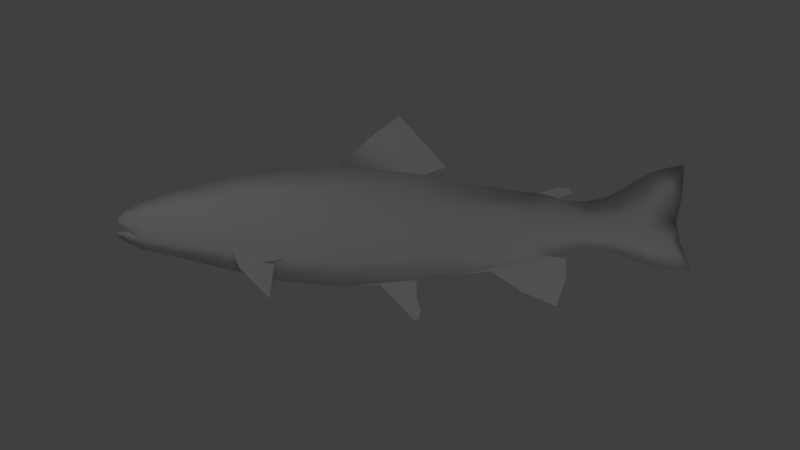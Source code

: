 # Source: trout_04.blend  (saved by Blender 2.71.0; exported with 4.5.12 LTS)
import bpy
from mathutils import Matrix  # noqa: F401  (used for matrix-valued properties, if any)

bpy.ops.wm.read_factory_settings(use_empty=True)
scene = bpy.context.scene
scene.name = 'Scene'

# ---- collections
col_collection_1 = bpy.data.collections.new('Collection 1'); scene.collection.children.link(col_collection_1)

# ---- materials (node trees are filled in below, after node groups)
mat_trout_mat = bpy.data.materials.new('trout_mat')
mat_trout_mat.alpha_threshold = 0.0
mat_trout_mat.use_transparent_shadow = False
mat_trout_mat.roughness = 0.5
mat_trout_mat.specular_intensity = 0.1439
mat_trout_mat.line_color = (0.0, 0.0, 0.0, 1.0)

# ---- material node trees

# ---- world
world_world = bpy.data.worlds.new('World'); scene.world = world_world
world_world.color = (0.05088, 0.05088, 0.05088)
world_world.use_sun_shadow = False
world_world.sun_shadow_jitter_overblur = 0.0
world_world.cycles.sampling_method = 'MANUAL'
world_world.cycles.sample_map_resolution = 256

# ---- cameras
cam_camera = bpy.data.cameras.new('Camera')
cam_camera.clip_end = 100.0
cam_camera.lens = 35.0
cam_camera.sensor_width = 32.0
cam_camera.sensor_height = 18.0
cam_camera.dof.focus_distance = 0.0
cam_camera.dof.aperture_fstop = 128.0

# ---- lights
light_point_001 = bpy.data.lights.new('Point.001', 'POINT')
light_point_001.transmission_factor = 0.0
light_point_001.energy = 100.0
light_point_001.shadow_buffer_clip_start = 0.5
light_point_001.shadow_soft_size = 0.1
light_point_001.shadow_maximum_resolution = 0.006
light_point_001.use_absolute_resolution = True
light_point_001.cycles.use_multiple_importance_sampling = False
light_point = bpy.data.lights.new('Point', 'POINT')
light_point.transmission_factor = 0.0
light_point.energy = 100.0
light_point.shadow_buffer_clip_start = 0.5
light_point.shadow_soft_size = 0.1
light_point.shadow_maximum_resolution = 0.006
light_point.use_absolute_resolution = True
light_point.cycles.use_multiple_importance_sampling = False

# ---- meshes
me_plane = bpy.data.meshes.new('Plane')
me_plane.from_pydata([(3.872, -0.235, 0.06515), (2.674, -0.2076, 0.1276), (0.392, -0.4817, 0.2689), (2.226, -0.2717, 0.1552), (3.13, -0.1756, 0.09993), (3.47, -0.2005, 0.0792), (-3.864, -0.2985, 0.1676), (-2.845, -0.4418, 0.1929), (-1.918, -0.5516, 0.2689), (-1.048, -0.5907, 0.2689), (-4.793, 0.08953, 0.07332), (-4.675, 0.1471, 0.08892), (-4.373, 0.2241, 0.1221), (-3.866, 0.3221, 0.1676), (-2.838, 0.4806, 0.1929), (-1.909, 0.5751, 0.2689), (4.232, -0.2971, 0.054), (3.879, 0.134, 0.06515), (3.489, 0.094, 0.0792), (3.146, 0.1082, 0.09993), (2.69, 0.1296, 0.1276), (2.236, 0.2064, 0.1552), (0.3988, 0.3786, 0.2689), (-4.857, -0.09466, -3.457e-06), (-4.797, -0.1175, 0.05494), (-4.64, -0.111, 0.0926), (-1.054, 0.5566, 0.2689), (-4.786, -0.002978, 0.07798), (-4.68, -0.06627, 0.0976), (-4.377, -0.227, 0.1221), (-4.855, 0.05783, -3.457e-06), (-4.861, -0.1562, -3.457e-06), (-4.799, 0.182, -3.457e-06), (-4.796, -0.2299, -3.457e-06), (-4.671, 0.2863, -3.457e-06), (-4.676, -0.306, -3.457e-06), (-4.37, 0.4306, -3.457e-06), (-4.379, -0.4303, -3.457e-06), (-3.869, 0.6069, -3.457e-06), (-3.862, -0.5385, -3.457e-06), (-2.824, 0.8667, -3.457e-06), (-2.852, -0.781, -3.457e-06), (-1.889, 0.9821, -3.457e-06), (-1.928, -0.9772, -3.457e-06), (4.839, 0.5328, -3.457e-06), (4.577, 0.6438, 0.054), (4.791, -0.2756, -3.457e-06), (4.634, -0.3623, 0.054), (4.739, 0.05345, -3.457e-06), (4.222, 0.2584, 0.054), (4.873, 1.026, -3.457e-06), (4.991, -0.7784, -3.457e-06), (4.515, 0.9679, -3.457e-06), (4.616, -0.7553, -3.457e-06), (4.204, 0.8524, -3.457e-06), (4.241, -0.6802, -3.457e-06), (3.892, 0.6677, -3.457e-06), (3.866, -0.5359, -3.457e-06), (3.528, 0.4656, -3.457e-06), (3.45, -0.4089, -3.457e-06), (3.176, 0.4021, -3.457e-06), (3.115, -0.3801, -3.457e-06), (2.72, 0.4368, -3.457e-06), (2.659, -0.4493, -3.457e-06), (2.256, 0.5545, -3.457e-06), (2.216, -0.5955, -3.457e-06), (0.4126, 0.8228, -3.457e-06), (-1.066, 1.015, -3.457e-06), (0.3851, -0.9084, -3.457e-06), (-1.041, -1.041, -3.457e-06), (0.3954, -0.04478, 0.3359), (-3.865, -0.001692, 0.1903), (2.231, -0.03262, 0.1967), (3.875, -0.05051, 0.08506), (-2.841, 0.0148, 0.2739), (3.138, -0.03367, 0.1198), (-1.914, 0.008352, 0.3499), (-4.789, 0.04328, 0.07866), (-4.677, 0.04042, 0.0924), (-4.375, -0.001488, 0.1448), (-1.051, -0.0158, 0.3499), (3.479, -0.05323, 0.09911), (2.682, -0.03901, 0.1475), (4.227, -0.01933, 0.054), (3.872, -0.235, -0.06515), (2.674, -0.2076, -0.1276), (0.392, -0.4817, -0.2689), (2.226, -0.2717, -0.1552), (3.13, -0.1756, -0.09993), (3.47, -0.2005, -0.0792), (-3.864, -0.2985, -0.1676), (-2.845, -0.4418, -0.1929), (-1.918, -0.5516, -0.2689), (-1.048, -0.5907, -0.2689), (-4.793, 0.08953, -0.07333), (-4.675, 0.1471, -0.08893), (-4.373, 0.2241, -0.1221), (-3.866, 0.3221, -0.1676), (-2.838, 0.4806, -0.1929), (-1.909, 0.5751, -0.2689), (4.232, -0.2971, -0.05401), (3.879, 0.134, -0.06515), (3.489, 0.094, -0.0792), (3.146, 0.1082, -0.09993), (2.69, 0.1296, -0.1276), (2.236, 0.2064, -0.1552), (0.3988, 0.3786, -0.2689), (-4.797, -0.1175, -0.05494), (-4.64, -0.111, -0.09261), (-1.054, 0.5566, -0.2689), (-4.786, -0.002978, -0.07799), (-4.68, -0.06627, -0.0976), (-4.377, -0.227, -0.1221), (4.577, 0.6438, -0.05401), (4.634, -0.3623, -0.05401), (4.222, 0.2584, -0.05401), (0.3954, -0.04478, -0.3359), (-3.865, -0.001692, -0.1903), (2.231, -0.03262, -0.1967), (3.875, -0.05051, -0.08507), (-2.841, 0.0148, -0.2739), (3.138, -0.03367, -0.1198), (-1.914, 0.008352, -0.3499), (-4.789, 0.04328, -0.07867), (-4.677, 0.04042, -0.0924), (-4.375, -0.001488, -0.1448), (-1.051, -0.0158, -0.3499), (3.479, -0.05323, -0.09912), (2.682, -0.03901, -0.1475), (4.227, -0.01933, -0.05401), (0.4645, 0.8811, -3.457e-06), (-0.4351, 1.561, -3.457e-06), (0.7971, 0.9892, -3.457e-06), (-0.008151, 1.869, -3.457e-06), (2.563, -0.5358, -3.457e-06), (2.216, -0.6887, -3.457e-06), (1.559, -0.7953, -3.457e-06), (2.845, -0.5757, -3.457e-06), (2.848, -0.9082, -3.457e-06), (2.105, -1.155, -3.457e-06), (2.676, -1.391, -3.457e-06), (-2.712, -0.7296, 0.1929), (-2.315, -0.6406, 0.2309), (-2.712, -0.7296, -0.1929), (-2.315, -0.6406, -0.2309), (-2.209, -1.239, 0.1929), (-2.118, -0.6516, 0.2689), (-2.209, -1.239, -0.1929), (-2.118, -0.6516, -0.2689), (0.277, -0.9611, -3.458e-06), (-0.3401, -1.025, -3.457e-06), (0.2852, -1.242, -0.002368), (0.2475, -1.637, -3.472e-06), (0.3491, -1.443, -3.47e-06), (0.3306, -1.604, -3.471e-06), (2.748, 0.4783, -3.457e-06), (2.431, 0.5629, -3.457e-06), (2.864, 0.5088, -3.457e-06), (2.719, 0.6488, -3.457e-06), (2.958, 0.556, -3.457e-06), (2.905, 0.6266, -3.457e-06)], [], [(69, 68, 9), (79, 12, 11), (41, 7, 39), (81, 5, 73), (82, 1, 4), (70, 2, 3), (80, 70, 22), (76, 15, 14), (37, 29, 35), (80, 26, 76), (43, 8, 41), (33, 24, 31), (62, 20, 19), (54, 49, 45), (49, 83, 48), (12, 36, 34), (15, 42, 40), (72, 3, 1), (0, 57, 16), (69, 9, 43), (75, 4, 5), (11, 34, 32), (58, 18, 17), (64, 21, 62), (45, 49, 48), (60, 19, 18), (56, 17, 49), (52, 54, 45), (2, 68, 65), (26, 22, 66), (78, 11, 10), (78, 79, 11), (14, 40, 38), (74, 14, 13), (73, 0, 83), (5, 59, 0), (4, 61, 59), (1, 63, 61), (3, 65, 63), (10, 32, 30), (39, 6, 37), (71, 13, 12), (13, 38, 36), (35, 25, 33), (26, 67, 42), (66, 22, 64), (29, 79, 28), (18, 81, 73), (20, 82, 75), (22, 70, 21), (9, 2, 80), (8, 76, 7), (9, 80, 8), (83, 16, 47), (21, 72, 20), (19, 75, 81), (28, 78, 27), (68, 2, 9), (7, 74, 6), (17, 73, 83), (6, 71, 29), (77, 10, 30), (27, 77, 30), (7, 6, 39), (5, 0, 73), (75, 82, 4), (72, 70, 3), (26, 80, 22), (74, 76, 14), (29, 25, 35), (47, 16, 55), (26, 15, 76), (8, 7, 41), (24, 23, 31), (60, 62, 19), (11, 12, 34), (14, 15, 40), (82, 72, 1), (57, 55, 16), (9, 8, 43), (81, 75, 5), (10, 11, 32), (56, 58, 17), (21, 20, 62), (44, 45, 48), (58, 60, 18), (54, 56, 49), (51, 46, 47), (3, 2, 65), (67, 26, 66), (77, 78, 10), (13, 14, 38), (71, 74, 13), (0, 16, 83), (59, 57, 0), (5, 4, 59), (4, 1, 61), (1, 3, 63), (6, 29, 37), (79, 71, 12), (12, 13, 36), (25, 24, 33), (15, 26, 42), (50, 45, 44), (22, 21, 64), (79, 78, 28), (17, 18, 73), (19, 20, 75), (70, 72, 21), (2, 70, 80), (76, 74, 7), (80, 76, 8), (48, 83, 47), (46, 48, 47), (72, 82, 20), (18, 19, 81), (78, 77, 27), (74, 71, 6), (49, 17, 83), (71, 79, 29), (53, 51, 47), (53, 47, 55), (50, 52, 45), (69, 43, 93), (125, 95, 96), (98, 40, 99), (127, 119, 89), (128, 88, 85), (116, 87, 86), (126, 106, 116), (122, 98, 99), (97, 36, 38), (126, 122, 109), (99, 42, 109), (94, 30, 32), (106, 64, 105), (96, 34, 36), (43, 41, 92), (118, 85, 87), (53, 114, 51), (93, 43, 92), (121, 89, 88), (95, 32, 34), (58, 102, 60), (87, 63, 65), (105, 62, 104), (109, 42, 67), (60, 103, 62), (58, 101, 102), (86, 65, 68), (87, 65, 86), (124, 94, 95), (124, 95, 125), (41, 39, 91), (120, 97, 98), (119, 129, 84), (46, 114, 48), (89, 59, 88), (85, 61, 63), (88, 61, 85), (37, 35, 112), (98, 38, 40), (117, 96, 97), (90, 37, 112), (35, 33, 108), (91, 39, 90), (109, 66, 106), (112, 111, 125), (102, 119, 127), (104, 121, 128), (106, 105, 116), (93, 126, 86), (92, 91, 122), (93, 92, 126), (129, 114, 100), (105, 104, 118), (103, 127, 121), (111, 110, 124), (69, 93, 68), (91, 90, 120), (101, 129, 119), (90, 112, 117), (97, 38, 98), (89, 119, 84), (121, 88, 128), (118, 87, 116), (109, 106, 126), (120, 98, 122), (108, 33, 107), (54, 113, 115), (109, 122, 99), (99, 40, 42), (110, 30, 123), (62, 103, 104), (94, 32, 95), (96, 36, 97), (128, 85, 118), (57, 100, 55), (92, 41, 91), (127, 89, 121), (112, 35, 108), (56, 101, 58), (64, 62, 105), (52, 113, 54), (60, 102, 103), (54, 115, 56), (51, 114, 46), (68, 93, 86), (67, 66, 109), (123, 94, 124), (39, 37, 90), (117, 97, 120), (84, 129, 100), (59, 84, 57), (50, 113, 52), (114, 55, 100), (84, 100, 57), (125, 96, 117), (95, 34, 96), (33, 31, 107), (123, 30, 94), (50, 44, 113), (66, 64, 106), (125, 111, 124), (101, 119, 102), (103, 121, 104), (116, 105, 118), (86, 126, 116), (122, 91, 120), (126, 92, 122), (44, 48, 113), (113, 48, 115), (118, 104, 128), (102, 127, 103), (124, 110, 123), (120, 90, 117), (115, 129, 101), (117, 112, 125), (115, 48, 129), (53, 55, 114), (56, 115, 101), (89, 84, 59), (107, 31, 23), (85, 63, 87), (88, 59, 61), (48, 114, 129), (67, 66, 130), (131, 130, 132), (68, 136, 135), (63, 65, 135), (136, 139, 138), (135, 138, 137), (138, 139, 140), (143, 144, 148), (141, 146, 142), (69, 150, 149), (149, 150, 152), (151, 152, 154), (64, 62, 155), (156, 155, 157), (158, 157, 159), (131, 67, 130), (133, 131, 132), (65, 68, 135), (134, 63, 135), (135, 136, 138), (134, 135, 137), (144, 92, 91), (147, 143, 148), (145, 146, 141), (68, 69, 149), (151, 149, 152), (153, 151, 154), (156, 64, 155), (158, 156, 157), (160, 158, 159), (142, 8, 7), (144, 143, 91), (141, 142, 7), (112, 108, 29), (29, 108, 25), (24, 25, 108), (108, 107, 24), (24, 107, 23), (112, 29, 111), (29, 28, 111), (111, 28, 110), (28, 27, 110), (27, 30, 110)])
me_plane.polygons.foreach_set('use_smooth', [True] * 289)
_uv = me_plane.uv_layers.new(name='UVMap')
_uv.uv.foreach_set('vector', [0.3862, 0.4459, 0.5287, 0.4589, 0.3857, 0.5002, 0.05361, 0.5503, 0.05381, 0.5716, 0.02368, 0.5652, 0.2056, 0.4722, 0.2063, 0.513, 0.1048, 0.4966, 0.8377, 0.544, 0.8367, 0.5321, 0.8773, 0.544, 0.7581, 0.5453, 0.7573, 0.5317, 0.8029, 0.5342, 0.5298, 0.5452, 0.5294, 0.5091, 0.7125, 0.5266, 0.3855, 0.5483, 0.5298, 0.5452, 0.5302, 0.5812, 0.2993, 0.5509, 0.2999, 0.598, 0.2071, 0.5903, 0.05315, 0.5075, 0.05341, 0.5289, 0.02356, 0.5199, 0.3855, 0.5483, 0.3853, 0.5964, 0.2993, 0.5509, 0.2977, 0.4525, 0.2988, 0.5037, 0.2056, 0.4722, 0.01157, 0.5275, 0.01151, 0.5387, 0.005085, 0.5349, 0.762, 0.5928, 0.7589, 0.559, 0.8044, 0.5572, 0.9102, 0.6341, 0.9119, 0.5748, 0.9475, 0.6132, 0.9119, 0.5748, 0.9124, 0.547, 0.9634, 0.5542, 0.05381, 0.5716, 0.05418, 0.5934, 0.02415, 0.579, 0.2999, 0.598, 0.3019, 0.6481, 0.2086, 0.6367, 0.7131, 0.5459, 0.7125, 0.5266, 0.7573, 0.5317, 0.8769, 0.5256, 0.8762, 0.4955, 0.9128, 0.5193, 0.3862, 0.4459, 0.3857, 0.5002, 0.2977, 0.4525, 0.8036, 0.5457, 0.8029, 0.5342, 0.8367, 0.5321, 0.02368, 0.5652, 0.02415, 0.579, 0.01132, 0.5687, 0.8427, 0.5956, 0.8387, 0.556, 0.8776, 0.5624, 0.7157, 0.6047, 0.7136, 0.5653, 0.762, 0.5928, 0.9475, 0.6132, 0.9119, 0.5748, 0.9634, 0.5542, 0.8075, 0.5893, 0.8044, 0.5572, 0.8387, 0.556, 0.879, 0.6157, 0.8776, 0.5624, 0.9119, 0.5748, 0.9413, 0.6455, 0.9102, 0.6341, 0.9475, 0.6132, 0.5294, 0.5091, 0.5287, 0.4589, 0.7115, 0.4899, 0.3853, 0.5964, 0.5302, 0.5812, 0.5317, 0.6318, 0.02344, 0.5545, 0.02368, 0.5652, 0.01195, 0.5594, 0.02344, 0.5545, 0.05361, 0.5503, 0.02368, 0.5652, 0.2071, 0.5903, 0.2086, 0.6367, 0.1042, 0.6109, 0.2067, 0.5516, 0.2071, 0.5903, 0.1045, 0.5767, 0.8773, 0.544, 0.8769, 0.5256, 0.9124, 0.547, 0.8367, 0.5321, 0.8347, 0.5083, 0.8769, 0.5256, 0.8029, 0.5342, 0.8013, 0.5112, 0.8347, 0.5083, 0.7573, 0.5317, 0.7558, 0.5044, 0.8013, 0.5112, 0.7125, 0.5266, 0.7115, 0.4899, 0.7558, 0.5044, 0.01195, 0.5594, 0.01132, 0.5687, 0.005711, 0.5563, 0.1048, 0.4966, 0.1046, 0.5237, 0.05315, 0.5075, 0.1046, 0.5502, 0.1045, 0.5767, 0.05381, 0.5716, 0.1045, 0.5767, 0.1042, 0.6109, 0.05418, 0.5934, 0.02356, 0.5199, 0.0272, 0.5394, 0.01157, 0.5275, 0.3853, 0.5964, 0.3841, 0.6512, 0.3019, 0.6481, 0.5317, 0.6318, 0.5302, 0.5812, 0.7157, 0.6047, 0.05341, 0.5289, 0.05361, 0.5503, 0.0232, 0.5439, 0.8387, 0.556, 0.8377, 0.544, 0.8773, 0.544, 0.7589, 0.559, 0.7581, 0.5453, 0.8036, 0.5457, 0.5302, 0.5812, 0.5298, 0.5452, 0.7136, 0.5653, 0.3857, 0.5002, 0.5294, 0.5091, 0.3855, 0.5483, 0.2988, 0.5037, 0.2993, 0.5509, 0.2063, 0.513, 0.3857, 0.5002, 0.3855, 0.5483, 0.2988, 0.5037, 0.9124, 0.547, 0.9128, 0.5193, 0.9529, 0.5127, 0.7136, 0.5653, 0.7131, 0.5459, 0.7589, 0.559, 0.8044, 0.5572, 0.8036, 0.5457, 0.8377, 0.544, 0.0232, 0.5439, 0.02344, 0.5545, 0.01257, 0.5502, 0.5287, 0.4589, 0.5294, 0.5091, 0.3857, 0.5002, 0.2063, 0.513, 0.2067, 0.5516, 0.1046, 0.5237, 0.8776, 0.5624, 0.8773, 0.544, 0.9124, 0.547, 0.1046, 0.5237, 0.1046, 0.5502, 0.05341, 0.5289, 0.01226, 0.5548, 0.01195, 0.5594, 0.005711, 0.5563, 0.01257, 0.5502, 0.01226, 0.5548, 0.005711, 0.5563, 0.2063, 0.513, 0.1046, 0.5237, 0.1048, 0.4966, 0.8367, 0.5321, 0.8769, 0.5256, 0.8773, 0.544, 0.8036, 0.5457, 0.7581, 0.5453, 0.8029, 0.5342, 0.7131, 0.5459, 0.5298, 0.5452, 0.7125, 0.5266, 0.3853, 0.5964, 0.3855, 0.5483, 0.5302, 0.5812, 0.2067, 0.5516, 0.2993, 0.5509, 0.2071, 0.5903, 0.05341, 0.5289, 0.0272, 0.5394, 0.02356, 0.5199, 0.9529, 0.5127, 0.9128, 0.5193, 0.9136, 0.4811, 0.3853, 0.5964, 0.2999, 0.598, 0.2993, 0.5509, 0.2988, 0.5037, 0.2063, 0.513, 0.2056, 0.4722, 0.01151, 0.5387, 0.005538, 0.541, 0.005085, 0.5349, 0.8075, 0.5893, 0.762, 0.5928, 0.8044, 0.5572, 0.02368, 0.5652, 0.05381, 0.5716, 0.02415, 0.579, 0.2071, 0.5903, 0.2999, 0.598, 0.2086, 0.6367, 0.7581, 0.5453, 0.7131, 0.5459, 0.7573, 0.5317, 0.8762, 0.4955, 0.9136, 0.4811, 0.9128, 0.5193, 0.3857, 0.5002, 0.2988, 0.5037, 0.2977, 0.4525, 0.8377, 0.544, 0.8036, 0.5457, 0.8367, 0.5321, 0.01195, 0.5594, 0.02368, 0.5652, 0.01132, 0.5687, 0.879, 0.6157, 0.8427, 0.5956, 0.8776, 0.5624, 0.7136, 0.5653, 0.7589, 0.559, 0.762, 0.5928, 0.9736, 0.6021, 0.9475, 0.6132, 0.9634, 0.5542, 0.8427, 0.5956, 0.8075, 0.5893, 0.8387, 0.556, 0.9102, 0.6341, 0.879, 0.6157, 0.9119, 0.5748, 0.9885, 0.4711, 0.9687, 0.5214, 0.9529, 0.5127, 0.7125, 0.5266, 0.5294, 0.5091, 0.7115, 0.4899, 0.3841, 0.6512, 0.3853, 0.5964, 0.5317, 0.6318, 0.01226, 0.5548, 0.02344, 0.5545, 0.01195, 0.5594, 0.1045, 0.5767, 0.2071, 0.5903, 0.1042, 0.6109, 0.1046, 0.5502, 0.2067, 0.5516, 0.1045, 0.5767, 0.8769, 0.5256, 0.9128, 0.5193, 0.9124, 0.547, 0.8347, 0.5083, 0.8762, 0.4955, 0.8769, 0.5256, 0.8367, 0.5321, 0.8029, 0.5342, 0.8347, 0.5083, 0.8029, 0.5342, 0.7573, 0.5317, 0.8013, 0.5112, 0.7573, 0.5317, 0.7125, 0.5266, 0.7558, 0.5044, 0.1046, 0.5237, 0.05341, 0.5289, 0.05315, 0.5075, 0.05361, 0.5503, 0.1046, 0.5502, 0.05381, 0.5716, 0.05381, 0.5716, 0.1045, 0.5767, 0.05418, 0.5934, 0.0272, 0.5394, 0.01151, 0.5387, 0.01157, 0.5275, 0.2999, 0.598, 0.3853, 0.5964, 0.3019, 0.6481, 0.9771, 0.6512, 0.9475, 0.6132, 0.9736, 0.6021, 0.5302, 0.5812, 0.7136, 0.5653, 0.7157, 0.6047, 0.05361, 0.5503, 0.02344, 0.5545, 0.0232, 0.5439, 0.8776, 0.5624, 0.8387, 0.556, 0.8773, 0.544, 0.8044, 0.5572, 0.7589, 0.559, 0.8036, 0.5457, 0.5298, 0.5452, 0.7131, 0.5459, 0.7136, 0.5653, 0.5294, 0.5091, 0.5298, 0.5452, 0.3855, 0.5483, 0.2993, 0.5509, 0.2067, 0.5516, 0.2063, 0.513, 0.3855, 0.5483, 0.2993, 0.5509, 0.2988, 0.5037, 0.9634, 0.5542, 0.9124, 0.547, 0.9529, 0.5127, 0.9687, 0.5214, 0.9634, 0.5542, 0.9529, 0.5127, 0.7131, 0.5459, 0.7581, 0.5453, 0.7589, 0.559, 0.8387, 0.556, 0.8044, 0.5572, 0.8377, 0.544, 0.02344, 0.5545, 0.01226, 0.5548, 0.01257, 0.5502, 0.2067, 0.5516, 0.1046, 0.5502, 0.1046, 0.5237, 0.9119, 0.5748, 0.8776, 0.5624, 0.9124, 0.547, 0.1046, 0.5502, 0.05361, 0.5503, 0.05341, 0.5289, 0.9511, 0.4735, 0.9885, 0.4711, 0.9529, 0.5127, 0.9511, 0.4735, 0.9529, 0.5127, 0.9136, 0.4811, 0.9771, 0.6512, 0.9413, 0.6455, 0.9475, 0.6132, 0.3862, 0.4459, 0.2977, 0.4525, 0.3857, 0.5002, 0.05361, 0.5503, 0.02368, 0.5652, 0.05381, 0.5716, 0.2071, 0.5903, 0.2086, 0.6367, 0.2999, 0.598, 0.8377, 0.544, 0.8773, 0.544, 0.8367, 0.5321, 0.7581, 0.5453, 0.8029, 0.5342, 0.7573, 0.5317, 0.5298, 0.5452, 0.7125, 0.5266, 0.5294, 0.5091, 0.3855, 0.5483, 0.5302, 0.5812, 0.5298, 0.5452, 0.2993, 0.5509, 0.2071, 0.5903, 0.2999, 0.598, 0.1045, 0.5767, 0.05418, 0.5934, 0.1042, 0.6109, 0.3855, 0.5483, 0.2993, 0.5509, 0.3853, 0.5964, 0.2999, 0.598, 0.3019, 0.6481, 0.3853, 0.5964, 0.01195, 0.5594, 0.005711, 0.5563, 0.01132, 0.5687, 0.5302, 0.5812, 0.7157, 0.6047, 0.7136, 0.5653, 0.05381, 0.5716, 0.02415, 0.579, 0.05418, 0.5934, 0.2977, 0.4525, 0.2056, 0.4722, 0.2988, 0.5037, 0.7131, 0.5459, 0.7573, 0.5317, 0.7125, 0.5266, 0.9511, 0.4735, 0.9529, 0.5127, 0.9885, 0.4711, 0.3857, 0.5002, 0.2977, 0.4525, 0.2988, 0.5037, 0.8036, 0.5457, 0.8367, 0.5321, 0.8029, 0.5342, 0.02368, 0.5652, 0.01132, 0.5687, 0.02415, 0.579, 0.8427, 0.5956, 0.8387, 0.556, 0.8075, 0.5893, 0.7125, 0.5266, 0.7558, 0.5044, 0.7115, 0.4899, 0.7136, 0.5653, 0.762, 0.5928, 0.7589, 0.559, 0.3853, 0.5964, 0.3019, 0.6481, 0.3841, 0.6512, 0.8075, 0.5893, 0.8044, 0.5572, 0.762, 0.5928, 0.8427, 0.5956, 0.8776, 0.5624, 0.8387, 0.556, 0.5294, 0.5091, 0.7115, 0.4899, 0.5287, 0.4589, 0.7125, 0.5266, 0.7115, 0.4899, 0.5294, 0.5091, 0.02344, 0.5545, 0.01195, 0.5594, 0.02368, 0.5652, 0.02344, 0.5545, 0.02368, 0.5652, 0.05361, 0.5503, 0.2056, 0.4722, 0.1048, 0.4966, 0.2063, 0.513, 0.2067, 0.5516, 0.1045, 0.5767, 0.2071, 0.5903, 0.8773, 0.544, 0.9124, 0.547, 0.8769, 0.5256, 0.9687, 0.5214, 0.9529, 0.5127, 0.9634, 0.5542, 0.8367, 0.5321, 0.8347, 0.5083, 0.8029, 0.5342, 0.7573, 0.5317, 0.8013, 0.5112, 0.7558, 0.5044, 0.8029, 0.5342, 0.8013, 0.5112, 0.7573, 0.5317, 0.05315, 0.5075, 0.02356, 0.5199, 0.05341, 0.5289, 0.2071, 0.5903, 0.1042, 0.6109, 0.2086, 0.6367, 0.1046, 0.5502, 0.05381, 0.5716, 0.1045, 0.5767, 0.1046, 0.5237, 0.05315, 0.5075, 0.05341, 0.5289, 0.02356, 0.5199, 0.01157, 0.5275, 0.0272, 0.5394, 0.2063, 0.513, 0.1048, 0.4966, 0.1046, 0.5237, 0.3853, 0.5964, 0.5317, 0.6318, 0.5302, 0.5812, 0.05341, 0.5289, 0.0232, 0.5439, 0.05361, 0.5503, 0.8387, 0.556, 0.8773, 0.544, 0.8377, 0.544, 0.7589, 0.559, 0.8036, 0.5457, 0.7581, 0.5453, 0.5302, 0.5812, 0.7136, 0.5653, 0.5298, 0.5452, 0.3857, 0.5002, 0.3855, 0.5483, 0.5294, 0.5091, 0.2988, 0.5037, 0.2063, 0.513, 0.2993, 0.5509, 0.3857, 0.5002, 0.2988, 0.5037, 0.3855, 0.5483, 0.9124, 0.547, 0.9529, 0.5127, 0.9128, 0.5193, 0.7136, 0.5653, 0.7589, 0.559, 0.7131, 0.5459, 0.8044, 0.5572, 0.8377, 0.544, 0.8036, 0.5457, 0.0232, 0.5439, 0.01257, 0.5502, 0.02344, 0.5545, 0.3862, 0.4459, 0.3857, 0.5002, 0.5287, 0.4589, 0.2063, 0.513, 0.1046, 0.5237, 0.2067, 0.5516, 0.8776, 0.5624, 0.9124, 0.547, 0.8773, 0.544, 0.1046, 0.5237, 0.05341, 0.5289, 0.1046, 0.5502, 0.1045, 0.5767, 0.1042, 0.6109, 0.2071, 0.5903, 0.8367, 0.5321, 0.8773, 0.544, 0.8769, 0.5256, 0.8036, 0.5457, 0.8029, 0.5342, 0.7581, 0.5453, 0.7131, 0.5459, 0.7125, 0.5266, 0.5298, 0.5452, 0.3853, 0.5964, 0.5302, 0.5812, 0.3855, 0.5483, 0.2067, 0.5516, 0.2071, 0.5903, 0.2993, 0.5509, 0.0272, 0.5394, 0.01157, 0.5275, 0.01151, 0.5387, 0.9102, 0.6341, 0.9475, 0.6132, 0.9119, 0.5748, 0.3853, 0.5964, 0.2993, 0.5509, 0.2999, 0.598, 0.2999, 0.598, 0.2086, 0.6367, 0.3019, 0.6481, 0.01257, 0.5502, 0.005711, 0.5563, 0.01226, 0.5548, 0.762, 0.5928, 0.8044, 0.5572, 0.7589, 0.559, 0.01195, 0.5594, 0.01132, 0.5687, 0.02368, 0.5652, 0.05381, 0.5716, 0.05418, 0.5934, 0.1045, 0.5767, 0.7581, 0.5453, 0.7573, 0.5317, 0.7131, 0.5459, 0.8762, 0.4955, 0.9128, 0.5193, 0.9136, 0.4811, 0.2988, 0.5037, 0.2056, 0.4722, 0.2063, 0.513, 0.8377, 0.544, 0.8367, 0.5321, 0.8036, 0.5457, 0.05341, 0.5289, 0.02356, 0.5199, 0.0272, 0.5394, 0.879, 0.6157, 0.8776, 0.5624, 0.8427, 0.5956, 0.7157, 0.6047, 0.762, 0.5928, 0.7136, 0.5653, 0.9413, 0.6455, 0.9475, 0.6132, 0.9102, 0.6341, 0.8075, 0.5893, 0.8387, 0.556, 0.8044, 0.5572, 0.9102, 0.6341, 0.9119, 0.5748, 0.879, 0.6157, 0.9885, 0.4711, 0.9529, 0.5127, 0.9687, 0.5214, 0.5287, 0.4589, 0.3857, 0.5002, 0.5294, 0.5091, 0.3841, 0.6512, 0.5317, 0.6318, 0.3853, 0.5964, 0.01226, 0.5548, 0.01195, 0.5594, 0.02344, 0.5545, 0.1048, 0.4966, 0.05315, 0.5075, 0.1046, 0.5237, 0.1046, 0.5502, 0.1045, 0.5767, 0.2067, 0.5516, 0.8769, 0.5256, 0.9124, 0.547, 0.9128, 0.5193, 0.8347, 0.5083, 0.8769, 0.5256, 0.8762, 0.4955, 0.9771, 0.6512, 0.9475, 0.6132, 0.9413, 0.6455, 0.9529, 0.5127, 0.9136, 0.4811, 0.9128, 0.5193, 0.8769, 0.5256, 0.9128, 0.5193, 0.8762, 0.4955, 0.05361, 0.5503, 0.05381, 0.5716, 0.1046, 0.5502, 0.02368, 0.5652, 0.02415, 0.579, 0.05381, 0.5716, 0.01157, 0.5275, 0.005085, 0.5349, 0.01151, 0.5387, 0.01226, 0.5548, 0.005711, 0.5563, 0.01195, 0.5594, 0.9771, 0.6512, 0.9736, 0.6021, 0.9475, 0.6132, 0.5317, 0.6318, 0.7157, 0.6047, 0.5302, 0.5812, 0.05361, 0.5503, 0.0232, 0.5439, 0.02344, 0.5545, 0.8776, 0.5624, 0.8773, 0.544, 0.8387, 0.556, 0.8044, 0.5572, 0.8036, 0.5457, 0.7589, 0.559, 0.5298, 0.5452, 0.7136, 0.5653, 0.7131, 0.5459, 0.5294, 0.5091, 0.3855, 0.5483, 0.5298, 0.5452, 0.2993, 0.5509, 0.2063, 0.513, 0.2067, 0.5516, 0.3855, 0.5483, 0.2988, 0.5037, 0.2993, 0.5509, 0.9736, 0.6021, 0.9634, 0.5542, 0.9475, 0.6132, 0.9475, 0.6132, 0.9634, 0.5542, 0.9119, 0.5748, 0.7131, 0.5459, 0.7589, 0.559, 0.7581, 0.5453, 0.8387, 0.556, 0.8377, 0.544, 0.8044, 0.5572, 0.02344, 0.5545, 0.01257, 0.5502, 0.01226, 0.5548, 0.2067, 0.5516, 0.1046, 0.5237, 0.1046, 0.5502, 0.9119, 0.5748, 0.9124, 0.547, 0.8776, 0.5624, 0.1046, 0.5502, 0.05341, 0.5289, 0.05361, 0.5503, 0.9119, 0.5748, 0.9634, 0.5542, 0.9124, 0.547, 0.9511, 0.4735, 0.9136, 0.4811, 0.9529, 0.5127, 0.879, 0.6157, 0.9119, 0.5748, 0.8776, 0.5624, 0.8367, 0.5321, 0.8769, 0.5256, 0.8347, 0.5083, 0.01151, 0.5387, 0.005085, 0.5349, 0.005538, 0.541, 0.7573, 0.5317, 0.7558, 0.5044, 0.7125, 0.5266, 0.8029, 0.5342, 0.8347, 0.5083, 0.8013, 0.5112, 0.9634, 0.5542, 0.9529, 0.5127, 0.9124, 0.547, 0.3955, 0.655, 0.5275, 0.6354, 0.5323, 0.6405, 0.4528, 0.7028, 0.5323, 0.6405, 0.5622, 0.6497, 0.5194, 0.4616, 0.6426, 0.4713, 0.7116, 0.4813, 0.7585, 0.5056, 0.7118, 0.4911, 0.7116, 0.4813, 0.6426, 0.4713, 0.6992, 0.4327, 0.7775, 0.4572, 0.7116, 0.4813, 0.7775, 0.4572, 0.7778, 0.492, 0.7775, 0.4572, 0.6992, 0.4327, 0.7586, 0.4069, 0.04284, 0.4452, 0.08256, 0.4574, 0.103, 0.4575, 0.04306, 0.4449, 0.1032, 0.4571, 0.08279, 0.457, 0.3661, 0.4475, 0.4467, 0.4508, 0.5176, 0.4594, 0.5176, 0.4594, 0.4467, 0.4508, 0.5155, 0.3816, 0.5191, 0.4272, 0.5155, 0.3816, 0.525, 0.3856, 0.7007, 0.6008, 0.7598, 0.5899, 0.7629, 0.5954, 0.7225, 0.6033, 0.7629, 0.5954, 0.7773, 0.6002, 0.7579, 0.6165, 0.7773, 0.6002, 0.7887, 0.6069, 0.4528, 0.7028, 0.3955, 0.655, 0.5323, 0.6405, 0.4915, 0.7297, 0.4528, 0.7028, 0.5622, 0.6497, 0.7118, 0.4911, 0.5194, 0.4616, 0.7116, 0.4813, 0.7482, 0.4967, 0.7585, 0.5056, 0.7116, 0.4813, 0.7116, 0.4813, 0.6426, 0.4713, 0.7775, 0.4572, 0.7482, 0.4967, 0.7116, 0.4813, 0.7778, 0.492, 0.08256, 0.4574, 0.1223, 0.4695, 0.02716, 0.4734, 0.09721, 0.3968, 0.04284, 0.4452, 0.103, 0.4575, 0.09743, 0.3965, 0.1032, 0.4571, 0.04306, 0.4449, 0.5299, 0.4657, 0.3661, 0.4475, 0.5176, 0.4594, 0.5191, 0.4272, 0.5176, 0.4594, 0.5155, 0.3816, 0.5268, 0.4041, 0.5191, 0.4272, 0.525, 0.3856, 0.7225, 0.6033, 0.7007, 0.6008, 0.7629, 0.5954, 0.7579, 0.6165, 0.7225, 0.6033, 0.7773, 0.6002, 0.7813, 0.6153, 0.7579, 0.6165, 0.7887, 0.6069, 0.08279, 0.457, 0.1225, 0.4692, 0.02738, 0.4731, 0.08256, 0.4574, 0.04284, 0.4452, 0.02716, 0.4734, 0.04306, 0.4449, 0.08279, 0.457, 0.02738, 0.4731, 0.4296, 0.6333, 0.4107, 0.6369, 0.431, 0.6496, 0.431, 0.6496, 0.4107, 0.6369, 0.4117, 0.6492, 0.401, 0.6475, 0.4117, 0.6492, 0.4107, 0.6369, 0.4107, 0.6369, 0.4004, 0.6402, 0.401, 0.6475, 0.401, 0.6475, 0.4004, 0.6402, 0.3964, 0.6442, 0.4296, 0.6333, 0.431, 0.6496, 0.4526, 0.6331, 0.431, 0.6496, 0.4536, 0.6461, 0.4526, 0.6331, 0.4526, 0.6331, 0.4536, 0.6461, 0.4609, 0.6337, 0.4536, 0.6461, 0.4618, 0.6441, 0.4609, 0.6337, 0.4618, 0.6441, 0.4675, 0.6384, 0.4609, 0.6337])
me_plane.materials.append(mat_trout_mat)
me_plane.use_remesh_preserve_volume = False
me_plane.use_remesh_preserve_attributes = False
me_plane.use_mirror_vertex_groups = False
me_plane.update()

# ---- objects
ob_camera = bpy.data.objects.new('Camera', cam_camera)
ob_point_001 = bpy.data.objects.new('Point.001', light_point_001)
ob_point = bpy.data.objects.new('Point', light_point)
ob_trout = bpy.data.objects.new('trout', me_plane)

# ---- transforms, parenting, visibility, modifiers, constraints
ob_camera.location = (0.0, 0.0, 15.0)
ob_camera.lineart.crease_threshold = 0.0
ob_point_001.location = (5.0, -5.0, 6.0)
ob_point_001.lineart.crease_threshold = 0.0
ob_point.location = (-5.0, 3.0, 6.0)
ob_point.lineart.crease_threshold = 0.0
ob_trout.location = (0.0, 0.0, 0.0)
ob_trout.lineart.crease_threshold = 0.0

# ---- collection membership
col_collection_1.objects.link(ob_camera)
col_collection_1.objects.link(ob_point_001)
col_collection_1.objects.link(ob_point)
col_collection_1.objects.link(ob_trout)

# ---- scene / render settings (as saved in the file)
scene.camera = ob_camera
scene.frame_start = 1; scene.frame_end = 250; scene.frame_set(1)
scene.render.engine = 'BLENDER_EEVEE_NEXT'
scene.render.resolution_percentage = 50
scene.render.dither_intensity = 0.0
scene.cycles.use_denoising = False
scene.cycles.samples = 10
scene.cycles.sampling_pattern = 'TABULATED_SOBOL'
scene.cycles.light_sampling_threshold = 0.0
scene.cycles.use_adaptive_sampling = False
scene.cycles.use_light_tree = False
scene.cycles.blur_glossy = 0.0
scene.cycles.volume_bounces = 1
scene.cycles.pixel_filter_type = 'GAUSSIAN'
scene.cycles.sample_clamp_indirect = 0.0
scene.view_settings.view_transform = 'Standard'
bpy.context.view_layer.update()
